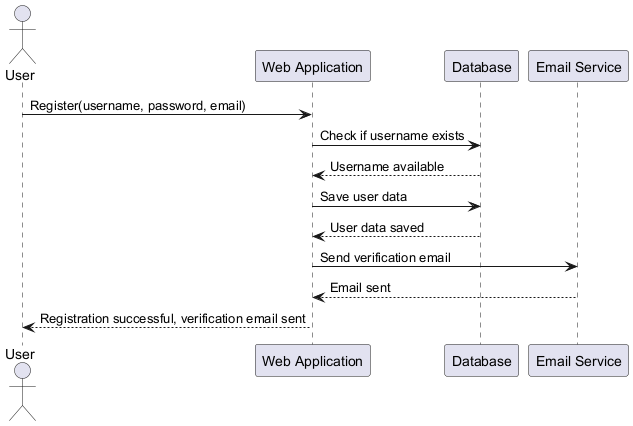

The diagram above was rendered by PlantUML. Its source (embedded in the PNG):
@startuml
actor User
participant "Web Application" as WebApp
participant "Database" as DB
participant "Email Service" as EmailService

User -> WebApp: Register(username, password, email)
WebApp -> DB: Check if username exists
DB --> WebApp: Username available
WebApp -> DB: Save user data
DB --> WebApp: User data saved
WebApp -> EmailService: Send verification email
EmailService --> WebApp: Email sent
WebApp --> User: Registration successful, verification email sent
@enduml